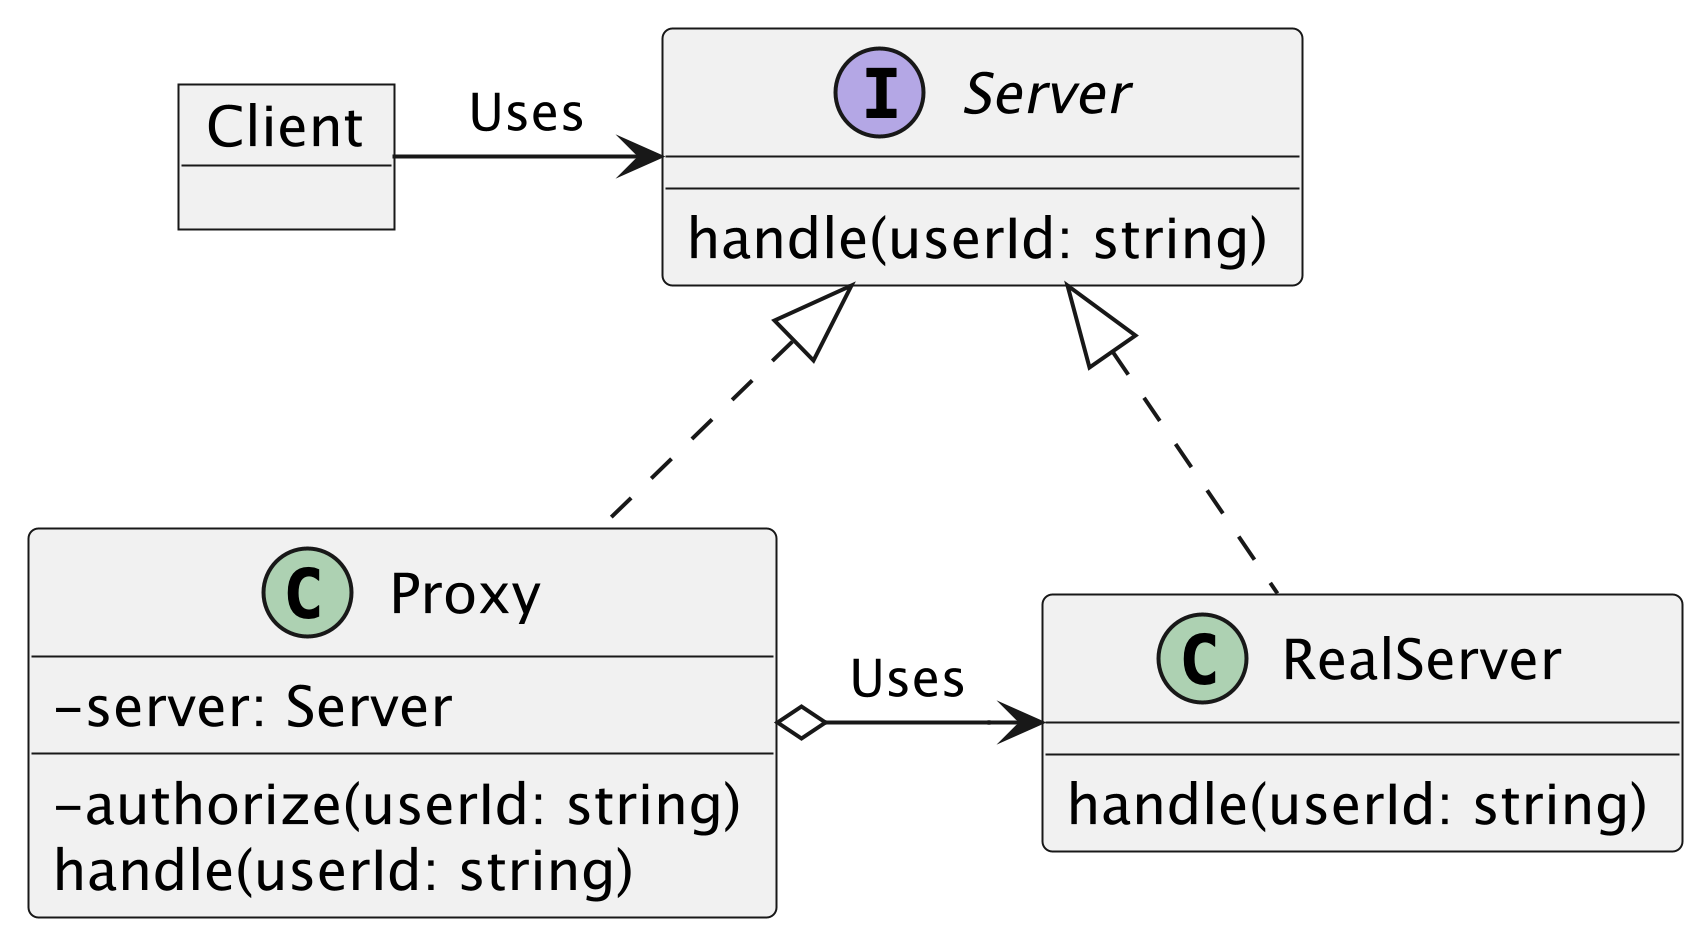

The diagram above was rendered by PlantUML. Its source (embedded in the PNG):
@startuml practice
skinparam classAttributeIconSize 0
scale 5

object Client

interface Server {
    handle(userId: string)
}

class Proxy {
    - server: Server
    - authorize(userId: string)
    handle(userId: string)
}

class RealServer {
    handle(userId: string)
}

Client -> Server: Uses
Server <|.. Proxy
Server <|.. RealServer
Proxy o-> RealServer: Uses
@enduml